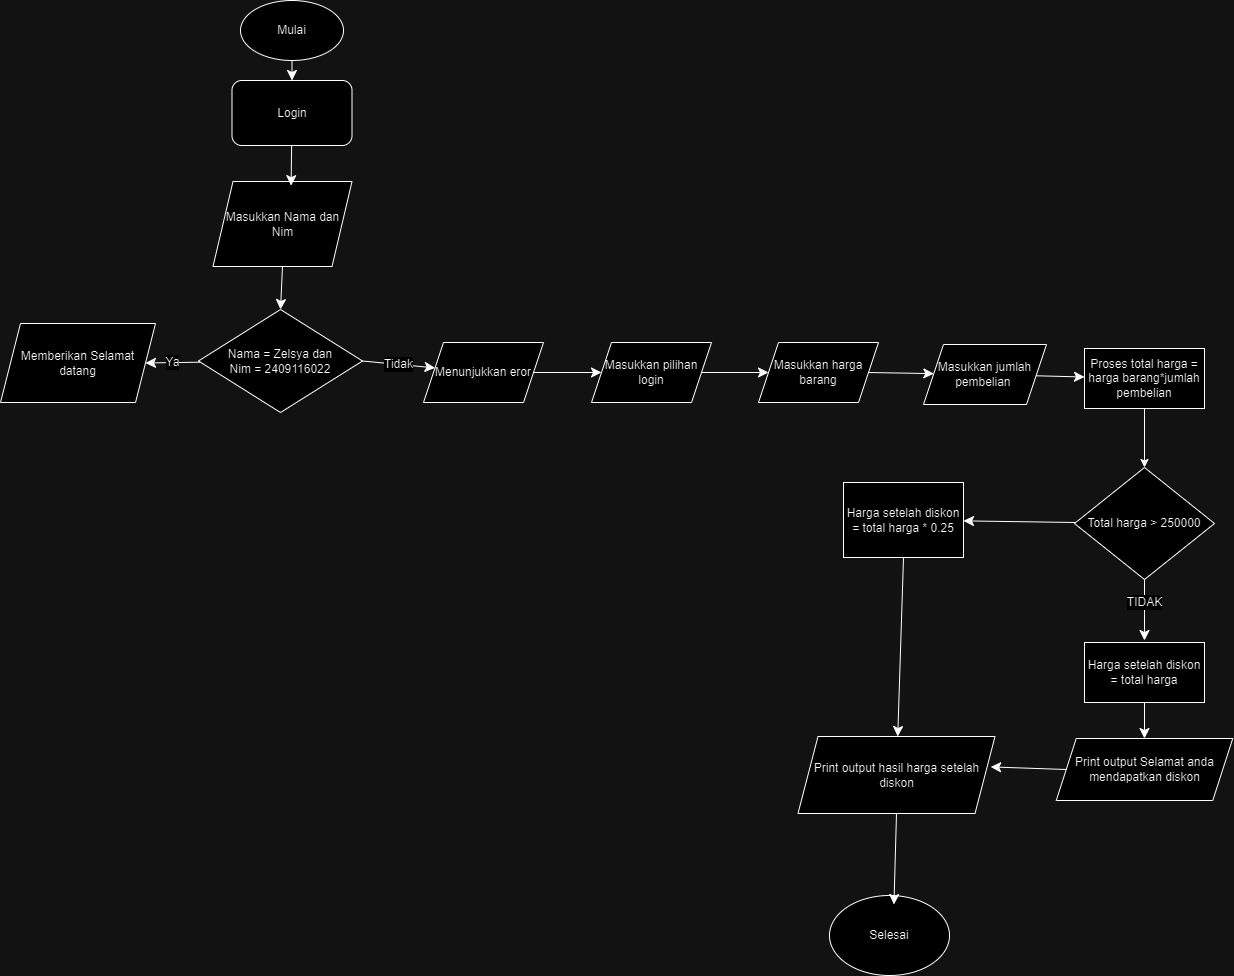

The diagram above was exported from draw.io. Its source (the exported page's mxGraphModel, read from the mxfile embedded in the PNG):
<mxGraphModel dx="2468" dy="1340" grid="0" gridSize="10" guides="1" tooltips="1" connect="1" arrows="1" fold="1" page="0" pageScale="1" pageWidth="827" pageHeight="1169" math="0" shadow="0">
  <root>
    <mxCell id="0" />
    <mxCell id="1" parent="0" />
    <mxCell id="AyX-it655ZOuY3wDZo3y-4" style="edgeStyle=none;curved=1;rounded=0;orthogonalLoop=1;jettySize=auto;html=1;exitX=0.5;exitY=1;exitDx=0;exitDy=0;entryX=0.5;entryY=0;entryDx=0;entryDy=0;fontSize=12;startSize=8;endSize=8;" parent="1" source="AyX-it655ZOuY3wDZo3y-2" target="AyX-it655ZOuY3wDZo3y-3" edge="1">
      <mxGeometry relative="1" as="geometry" />
    </mxCell>
    <mxCell id="AyX-it655ZOuY3wDZo3y-2" value="Mulai" style="ellipse;whiteSpace=wrap;html=1;" parent="1" vertex="1">
      <mxGeometry x="173" y="-63" width="103" height="60" as="geometry" />
    </mxCell>
    <mxCell id="AyX-it655ZOuY3wDZo3y-3" value="Login" style="rounded=1;whiteSpace=wrap;html=1;" parent="1" vertex="1">
      <mxGeometry x="164.5" y="17" width="120" height="65" as="geometry" />
    </mxCell>
    <mxCell id="AyX-it655ZOuY3wDZo3y-14" style="edgeStyle=none;curved=1;rounded=0;orthogonalLoop=1;jettySize=auto;html=1;exitX=0.5;exitY=1;exitDx=0;exitDy=0;entryX=0.5;entryY=0;entryDx=0;entryDy=0;fontSize=12;startSize=8;endSize=8;" parent="1" source="naoYVt48fiJYiWc-ILxM-5" edge="1">
      <mxGeometry relative="1" as="geometry">
        <mxPoint x="215" y="248" as="targetPoint" />
      </mxGeometry>
    </mxCell>
    <mxCell id="AyX-it655ZOuY3wDZo3y-6" value="Masukkan Nama dan Nim" style="shape=parallelogram;perimeter=parallelogramPerimeter;whiteSpace=wrap;html=1;fixedSize=1;" parent="1" vertex="1">
      <mxGeometry x="145.5" y="118" width="139" height="85" as="geometry" />
    </mxCell>
    <mxCell id="AyX-it655ZOuY3wDZo3y-8" style="edgeStyle=none;curved=1;rounded=0;orthogonalLoop=1;jettySize=auto;html=1;entryX=0.562;entryY=0.049;entryDx=0;entryDy=0;entryPerimeter=0;fontSize=12;startSize=8;endSize=8;" parent="1" source="AyX-it655ZOuY3wDZo3y-3" target="AyX-it655ZOuY3wDZo3y-6" edge="1">
      <mxGeometry relative="1" as="geometry" />
    </mxCell>
    <mxCell id="AyX-it655ZOuY3wDZo3y-15" value="Memberikan Selamat datang" style="shape=parallelogram;perimeter=parallelogramPerimeter;whiteSpace=wrap;html=1;fixedSize=1;" parent="1" vertex="1">
      <mxGeometry x="-67" y="260" width="155" height="79" as="geometry" />
    </mxCell>
    <mxCell id="AyX-it655ZOuY3wDZo3y-21" style="edgeStyle=none;curved=1;rounded=0;orthogonalLoop=1;jettySize=auto;html=1;exitX=1;exitY=0.5;exitDx=0;exitDy=0;fontSize=12;startSize=8;endSize=8;" parent="1" source="AyX-it655ZOuY3wDZo3y-18" target="AyX-it655ZOuY3wDZo3y-20" edge="1">
      <mxGeometry relative="1" as="geometry" />
    </mxCell>
    <mxCell id="AyX-it655ZOuY3wDZo3y-18" value="Menunjukkan eror" style="shape=parallelogram;perimeter=parallelogramPerimeter;whiteSpace=wrap;html=1;fixedSize=1;" parent="1" vertex="1">
      <mxGeometry x="356" y="279" width="120" height="60" as="geometry" />
    </mxCell>
    <mxCell id="naoYVt48fiJYiWc-ILxM-24" style="edgeStyle=none;curved=1;rounded=0;orthogonalLoop=1;jettySize=auto;html=1;exitX=1;exitY=0.5;exitDx=0;exitDy=0;fontSize=12;startSize=8;endSize=8;" parent="1" source="AyX-it655ZOuY3wDZo3y-20" target="naoYVt48fiJYiWc-ILxM-9" edge="1">
      <mxGeometry relative="1" as="geometry" />
    </mxCell>
    <mxCell id="AyX-it655ZOuY3wDZo3y-20" value="Masukkan pilihan login" style="shape=parallelogram;perimeter=parallelogramPerimeter;whiteSpace=wrap;html=1;fixedSize=1;" parent="1" vertex="1">
      <mxGeometry x="524" y="279" width="120" height="60" as="geometry" />
    </mxCell>
    <mxCell id="naoYVt48fiJYiWc-ILxM-6" value="Ya" style="edgeStyle=none;curved=1;rounded=0;orthogonalLoop=1;jettySize=auto;html=1;entryX=1;entryY=0.5;entryDx=0;entryDy=0;fontSize=12;startSize=8;endSize=8;" parent="1" source="naoYVt48fiJYiWc-ILxM-5" target="AyX-it655ZOuY3wDZo3y-15" edge="1">
      <mxGeometry relative="1" as="geometry" />
    </mxCell>
    <mxCell id="naoYVt48fiJYiWc-ILxM-7" value="Tidak" style="edgeStyle=none;curved=1;rounded=0;orthogonalLoop=1;jettySize=auto;html=1;exitX=1;exitY=0.5;exitDx=0;exitDy=0;fontSize=12;startSize=8;endSize=8;" parent="1" source="naoYVt48fiJYiWc-ILxM-5" target="AyX-it655ZOuY3wDZo3y-18" edge="1">
      <mxGeometry relative="1" as="geometry" />
    </mxCell>
    <mxCell id="naoYVt48fiJYiWc-ILxM-13" style="edgeStyle=none;curved=1;rounded=0;orthogonalLoop=1;jettySize=auto;html=1;exitX=1;exitY=0.5;exitDx=0;exitDy=0;fontSize=12;startSize=8;endSize=8;" parent="1" source="naoYVt48fiJYiWc-ILxM-9" target="naoYVt48fiJYiWc-ILxM-10" edge="1">
      <mxGeometry relative="1" as="geometry" />
    </mxCell>
    <mxCell id="naoYVt48fiJYiWc-ILxM-9" value="Masukkan harga barang" style="shape=parallelogram;perimeter=parallelogramPerimeter;whiteSpace=wrap;html=1;fixedSize=1;" parent="1" vertex="1">
      <mxGeometry x="691" y="279" width="120" height="60" as="geometry" />
    </mxCell>
    <mxCell id="naoYVt48fiJYiWc-ILxM-27" value="" style="edgeStyle=none;curved=1;rounded=0;orthogonalLoop=1;jettySize=auto;html=1;fontSize=12;startSize=8;endSize=8;" parent="1" source="naoYVt48fiJYiWc-ILxM-10" target="naoYVt48fiJYiWc-ILxM-26" edge="1">
      <mxGeometry relative="1" as="geometry" />
    </mxCell>
    <mxCell id="naoYVt48fiJYiWc-ILxM-10" value="Masukkan jumlah pembelian&amp;nbsp;" style="shape=parallelogram;perimeter=parallelogramPerimeter;whiteSpace=wrap;html=1;fixedSize=1;" parent="1" vertex="1">
      <mxGeometry x="856" y="281" width="123" height="60" as="geometry" />
    </mxCell>
    <mxCell id="V6K2BKA6DUWVR0mGjJZT-5" style="edgeStyle=orthogonalEdgeStyle;rounded=0;orthogonalLoop=1;jettySize=auto;html=1;exitX=0.5;exitY=1;exitDx=0;exitDy=0;entryX=0.5;entryY=0;entryDx=0;entryDy=0;" parent="1" source="naoYVt48fiJYiWc-ILxM-26" target="naoYVt48fiJYiWc-ILxM-28" edge="1">
      <mxGeometry relative="1" as="geometry" />
    </mxCell>
    <mxCell id="naoYVt48fiJYiWc-ILxM-26" value="Proses total harga = harga barang*jumlah pembelian" style="whiteSpace=wrap;html=1;" parent="1" vertex="1">
      <mxGeometry x="1017" y="285" width="120" height="60" as="geometry" />
    </mxCell>
    <mxCell id="76BHvXhaSsEltXjJDPNJ-2" value="" style="edgeStyle=none;curved=1;rounded=0;orthogonalLoop=1;jettySize=auto;html=1;fontSize=12;startSize=8;endSize=8;" edge="1" parent="1" source="naoYVt48fiJYiWc-ILxM-28">
      <mxGeometry relative="1" as="geometry">
        <mxPoint x="1077" y="577" as="targetPoint" />
      </mxGeometry>
    </mxCell>
    <mxCell id="76BHvXhaSsEltXjJDPNJ-6" value="TIDAK" style="edgeLabel;html=1;align=center;verticalAlign=middle;resizable=0;points=[];fontSize=12;" vertex="1" connectable="0" parent="76BHvXhaSsEltXjJDPNJ-2">
      <mxGeometry x="-0.3005" y="-1" relative="1" as="geometry">
        <mxPoint as="offset" />
      </mxGeometry>
    </mxCell>
    <mxCell id="76BHvXhaSsEltXjJDPNJ-11" value="" style="edgeStyle=none;curved=1;rounded=0;orthogonalLoop=1;jettySize=auto;html=1;fontSize=12;startSize=8;endSize=8;" edge="1" parent="1" source="naoYVt48fiJYiWc-ILxM-28" target="76BHvXhaSsEltXjJDPNJ-10">
      <mxGeometry relative="1" as="geometry" />
    </mxCell>
    <mxCell id="naoYVt48fiJYiWc-ILxM-28" value="Total harga &amp;gt; 250000" style="rhombus;whiteSpace=wrap;html=1;" parent="1" vertex="1">
      <mxGeometry x="1007" y="404" width="140" height="112" as="geometry" />
    </mxCell>
    <mxCell id="V6K2BKA6DUWVR0mGjJZT-4" value="" style="edgeStyle=none;curved=1;rounded=0;orthogonalLoop=1;jettySize=auto;html=1;exitX=0.5;exitY=1;exitDx=0;exitDy=0;entryX=0.5;entryY=0;entryDx=0;entryDy=0;fontSize=12;startSize=8;endSize=8;" parent="1" source="AyX-it655ZOuY3wDZo3y-6" target="naoYVt48fiJYiWc-ILxM-5" edge="1">
      <mxGeometry relative="1" as="geometry">
        <mxPoint x="215" y="248" as="targetPoint" />
        <mxPoint x="215" y="203" as="sourcePoint" />
      </mxGeometry>
    </mxCell>
    <mxCell id="naoYVt48fiJYiWc-ILxM-5" value="Nama = Zelsya dan&lt;div&gt;Nim = 2409116022&lt;/div&gt;" style="rhombus;whiteSpace=wrap;html=1;" parent="1" vertex="1">
      <mxGeometry x="131" y="246" width="164" height="103" as="geometry" />
    </mxCell>
    <mxCell id="76BHvXhaSsEltXjJDPNJ-22" style="edgeStyle=none;curved=1;rounded=0;orthogonalLoop=1;jettySize=auto;html=1;exitX=0.5;exitY=1;exitDx=0;exitDy=0;fontSize=12;startSize=8;endSize=8;" edge="1" parent="1" source="76BHvXhaSsEltXjJDPNJ-10" target="76BHvXhaSsEltXjJDPNJ-15">
      <mxGeometry relative="1" as="geometry" />
    </mxCell>
    <mxCell id="76BHvXhaSsEltXjJDPNJ-10" value="Harga setelah diskon = total harga * 0.25" style="whiteSpace=wrap;html=1;" vertex="1" parent="1">
      <mxGeometry x="776" y="419" width="120" height="75" as="geometry" />
    </mxCell>
    <mxCell id="76BHvXhaSsEltXjJDPNJ-14" style="edgeStyle=none;curved=1;rounded=0;orthogonalLoop=1;jettySize=auto;html=1;exitX=0.5;exitY=1;exitDx=0;exitDy=0;fontSize=12;startSize=8;endSize=8;" edge="1" parent="1" source="76BHvXhaSsEltXjJDPNJ-12" target="76BHvXhaSsEltXjJDPNJ-13">
      <mxGeometry relative="1" as="geometry" />
    </mxCell>
    <mxCell id="76BHvXhaSsEltXjJDPNJ-12" value="Harga setelah diskon = total harga" style="whiteSpace=wrap;html=1;" vertex="1" parent="1">
      <mxGeometry x="1017" y="579" width="120" height="60" as="geometry" />
    </mxCell>
    <mxCell id="76BHvXhaSsEltXjJDPNJ-13" value="Print output Selamat anda mendapatkan diskon" style="shape=parallelogram;perimeter=parallelogramPerimeter;whiteSpace=wrap;html=1;fixedSize=1;" vertex="1" parent="1">
      <mxGeometry x="988.75" y="675" width="176.5" height="62" as="geometry" />
    </mxCell>
    <mxCell id="76BHvXhaSsEltXjJDPNJ-15" value="Print output hasil harga setelah diskon" style="shape=parallelogram;perimeter=parallelogramPerimeter;whiteSpace=wrap;html=1;fixedSize=1;" vertex="1" parent="1">
      <mxGeometry x="730.5" y="673" width="197" height="77" as="geometry" />
    </mxCell>
    <mxCell id="76BHvXhaSsEltXjJDPNJ-16" style="edgeStyle=none;curved=1;rounded=0;orthogonalLoop=1;jettySize=auto;html=1;exitX=0;exitY=0.5;exitDx=0;exitDy=0;entryX=0.978;entryY=0.395;entryDx=0;entryDy=0;entryPerimeter=0;fontSize=12;startSize=8;endSize=8;" edge="1" parent="1" source="76BHvXhaSsEltXjJDPNJ-13" target="76BHvXhaSsEltXjJDPNJ-15">
      <mxGeometry relative="1" as="geometry" />
    </mxCell>
    <mxCell id="76BHvXhaSsEltXjJDPNJ-17" value="Selesai" style="ellipse;whiteSpace=wrap;html=1;" vertex="1" parent="1">
      <mxGeometry x="762" y="832" width="120" height="80" as="geometry" />
    </mxCell>
    <mxCell id="76BHvXhaSsEltXjJDPNJ-18" style="edgeStyle=none;curved=1;rounded=0;orthogonalLoop=1;jettySize=auto;html=1;exitX=0.5;exitY=1;exitDx=0;exitDy=0;entryX=0.537;entryY=0.112;entryDx=0;entryDy=0;entryPerimeter=0;fontSize=12;startSize=8;endSize=8;" edge="1" parent="1" source="76BHvXhaSsEltXjJDPNJ-15" target="76BHvXhaSsEltXjJDPNJ-17">
      <mxGeometry relative="1" as="geometry" />
    </mxCell>
  </root>
</mxGraphModel>